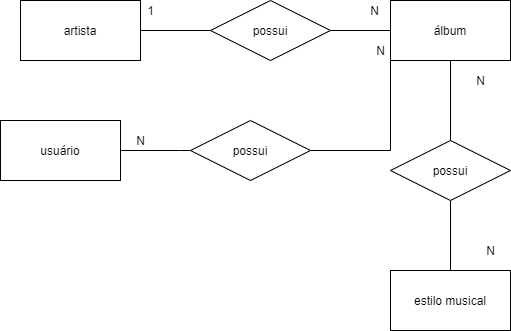

The diagram above was exported from draw.io. Its source (the exported page's mxGraphModel, read from the mxfile embedded in the PNG):
<mxGraphModel dx="1422" dy="762" grid="1" gridSize="10" guides="1" tooltips="1" connect="1" arrows="1" fold="1" page="1" pageScale="1" pageWidth="827" pageHeight="1169" math="0" shadow="0">
  <root>
    <mxCell id="0" />
    <mxCell id="1" parent="0" />
    <mxCell id="Cr9dkqm9v7pJd0nKbylm-4" style="edgeStyle=orthogonalEdgeStyle;rounded=0;orthogonalLoop=1;jettySize=auto;html=1;exitX=1;exitY=0.5;exitDx=0;exitDy=0;entryX=0;entryY=0.5;entryDx=0;entryDy=0;endArrow=none;endFill=0;" edge="1" parent="1" source="Cr9dkqm9v7pJd0nKbylm-1" target="Cr9dkqm9v7pJd0nKbylm-2">
      <mxGeometry relative="1" as="geometry" />
    </mxCell>
    <mxCell id="Cr9dkqm9v7pJd0nKbylm-1" value="artista" style="rounded=0;whiteSpace=wrap;html=1;" vertex="1" parent="1">
      <mxGeometry x="50" y="60" width="120" height="60" as="geometry" />
    </mxCell>
    <mxCell id="Cr9dkqm9v7pJd0nKbylm-5" style="edgeStyle=orthogonalEdgeStyle;rounded=0;orthogonalLoop=1;jettySize=auto;html=1;exitX=1;exitY=0.5;exitDx=0;exitDy=0;entryX=0;entryY=0.5;entryDx=0;entryDy=0;endArrow=none;endFill=0;" edge="1" parent="1" source="Cr9dkqm9v7pJd0nKbylm-2" target="Cr9dkqm9v7pJd0nKbylm-3">
      <mxGeometry relative="1" as="geometry" />
    </mxCell>
    <mxCell id="Cr9dkqm9v7pJd0nKbylm-2" value="possui" style="shape=rhombus;perimeter=rhombusPerimeter;whiteSpace=wrap;html=1;align=center;" vertex="1" parent="1">
      <mxGeometry x="240" y="60" width="120" height="60" as="geometry" />
    </mxCell>
    <mxCell id="Cr9dkqm9v7pJd0nKbylm-8" style="edgeStyle=orthogonalEdgeStyle;rounded=0;orthogonalLoop=1;jettySize=auto;html=1;exitX=0.5;exitY=1;exitDx=0;exitDy=0;entryX=0.5;entryY=0;entryDx=0;entryDy=0;endArrow=none;endFill=0;" edge="1" parent="1" source="Cr9dkqm9v7pJd0nKbylm-3" target="Cr9dkqm9v7pJd0nKbylm-7">
      <mxGeometry relative="1" as="geometry" />
    </mxCell>
    <mxCell id="Cr9dkqm9v7pJd0nKbylm-3" value="álbum" style="rounded=0;whiteSpace=wrap;html=1;" vertex="1" parent="1">
      <mxGeometry x="420" y="60" width="120" height="60" as="geometry" />
    </mxCell>
    <mxCell id="Cr9dkqm9v7pJd0nKbylm-6" value="estilo musical" style="rounded=0;whiteSpace=wrap;html=1;" vertex="1" parent="1">
      <mxGeometry x="420" y="330" width="120" height="60" as="geometry" />
    </mxCell>
    <mxCell id="Cr9dkqm9v7pJd0nKbylm-9" style="edgeStyle=orthogonalEdgeStyle;rounded=0;orthogonalLoop=1;jettySize=auto;html=1;exitX=0.5;exitY=1;exitDx=0;exitDy=0;entryX=0.5;entryY=0;entryDx=0;entryDy=0;endArrow=none;endFill=0;" edge="1" parent="1" source="Cr9dkqm9v7pJd0nKbylm-7" target="Cr9dkqm9v7pJd0nKbylm-6">
      <mxGeometry relative="1" as="geometry" />
    </mxCell>
    <mxCell id="Cr9dkqm9v7pJd0nKbylm-7" value="possui" style="shape=rhombus;perimeter=rhombusPerimeter;whiteSpace=wrap;html=1;align=center;" vertex="1" parent="1">
      <mxGeometry x="420" y="200" width="120" height="60" as="geometry" />
    </mxCell>
    <mxCell id="Cr9dkqm9v7pJd0nKbylm-16" style="edgeStyle=orthogonalEdgeStyle;rounded=0;orthogonalLoop=1;jettySize=auto;html=1;exitX=1;exitY=0;exitDx=0;exitDy=0;entryX=0;entryY=0.5;entryDx=0;entryDy=0;endArrow=none;endFill=0;" edge="1" parent="1" source="Cr9dkqm9v7pJd0nKbylm-10" target="Cr9dkqm9v7pJd0nKbylm-15">
      <mxGeometry relative="1" as="geometry">
        <Array as="points">
          <mxPoint x="210" y="210" />
          <mxPoint x="210" y="210" />
        </Array>
      </mxGeometry>
    </mxCell>
    <mxCell id="Cr9dkqm9v7pJd0nKbylm-10" value="usuário" style="rounded=0;whiteSpace=wrap;html=1;" vertex="1" parent="1">
      <mxGeometry x="30" y="180" width="120" height="60" as="geometry" />
    </mxCell>
    <mxCell id="Cr9dkqm9v7pJd0nKbylm-11" value="N" style="text;html=1;align=center;verticalAlign=middle;resizable=0;points=[];autosize=1;strokeColor=none;" vertex="1" parent="1">
      <mxGeometry x="510" y="300" width="20" height="20" as="geometry" />
    </mxCell>
    <mxCell id="Cr9dkqm9v7pJd0nKbylm-12" value="N" style="text;html=1;align=center;verticalAlign=middle;resizable=0;points=[];autosize=1;strokeColor=none;" vertex="1" parent="1">
      <mxGeometry x="500" y="130" width="20" height="20" as="geometry" />
    </mxCell>
    <mxCell id="Cr9dkqm9v7pJd0nKbylm-13" value="1" style="text;html=1;align=center;verticalAlign=middle;resizable=0;points=[];autosize=1;strokeColor=none;" vertex="1" parent="1">
      <mxGeometry x="170" y="60" width="20" height="20" as="geometry" />
    </mxCell>
    <mxCell id="Cr9dkqm9v7pJd0nKbylm-14" value="N" style="text;html=1;align=center;verticalAlign=middle;resizable=0;points=[];autosize=1;strokeColor=none;" vertex="1" parent="1">
      <mxGeometry x="394" y="60" width="20" height="20" as="geometry" />
    </mxCell>
    <mxCell id="Cr9dkqm9v7pJd0nKbylm-17" style="edgeStyle=orthogonalEdgeStyle;rounded=0;orthogonalLoop=1;jettySize=auto;html=1;exitX=1;exitY=0.5;exitDx=0;exitDy=0;endArrow=none;endFill=0;entryX=0;entryY=1;entryDx=0;entryDy=0;" edge="1" parent="1" source="Cr9dkqm9v7pJd0nKbylm-15" target="Cr9dkqm9v7pJd0nKbylm-3">
      <mxGeometry relative="1" as="geometry">
        <mxPoint x="420" y="130" as="targetPoint" />
      </mxGeometry>
    </mxCell>
    <mxCell id="Cr9dkqm9v7pJd0nKbylm-15" value="possui" style="shape=rhombus;perimeter=rhombusPerimeter;whiteSpace=wrap;html=1;align=center;" vertex="1" parent="1">
      <mxGeometry x="220" y="180" width="120" height="60" as="geometry" />
    </mxCell>
    <mxCell id="Cr9dkqm9v7pJd0nKbylm-20" value="N" style="text;html=1;align=center;verticalAlign=middle;resizable=0;points=[];autosize=1;strokeColor=none;" vertex="1" parent="1">
      <mxGeometry x="160" y="190" width="20" height="20" as="geometry" />
    </mxCell>
    <mxCell id="Cr9dkqm9v7pJd0nKbylm-21" value="N" style="text;html=1;align=center;verticalAlign=middle;resizable=0;points=[];autosize=1;strokeColor=none;" vertex="1" parent="1">
      <mxGeometry x="400" y="100" width="20" height="20" as="geometry" />
    </mxCell>
  </root>
</mxGraphModel>